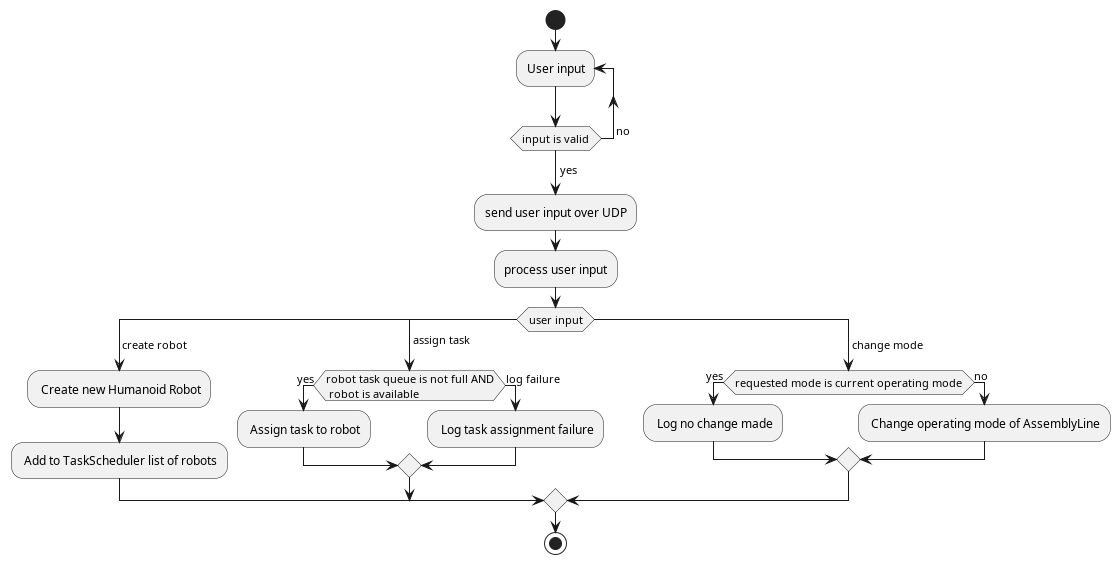

The diagram above was rendered by PlantUML. Its source (embedded in the PNG):
@startuml

start

repeat :User input;
repeat while (input is valid) is (     no)
->yes;

:send user input over UDP;

:process user input;

switch (user input)
case ( create robot )
    : Create new Humanoid Robot;
    : Add to TaskScheduler list of robots;
case ( assign task )
    if (robot task queue is not full AND\n robot is available) then (yes)
        : Assign task to robot;
    else (log failure)
        : Log task assignment failure;
    endif
case ( change mode )
    if (requested mode is current operating mode) then (yes)
        : Log no change made;
    else (no)
        : Change operating mode of AssemblyLine;
    endif
endswitch
stop
@enduml